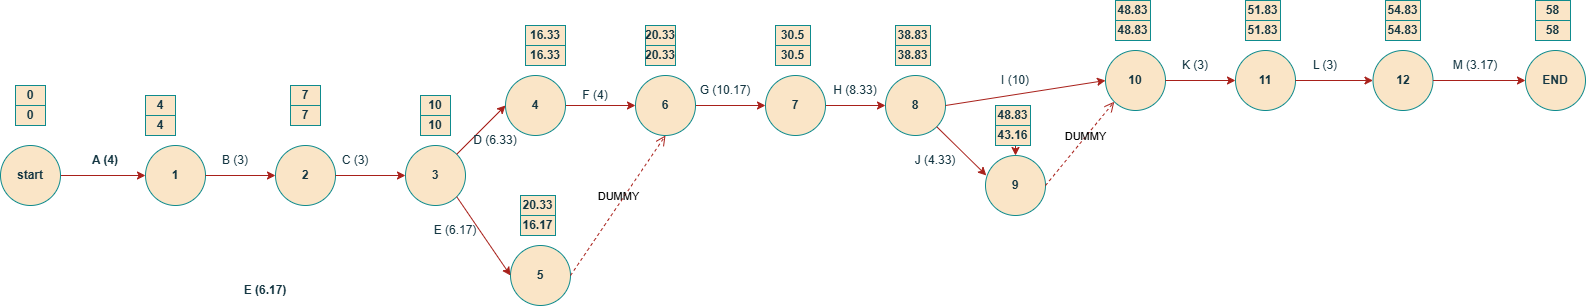

The diagram above was exported from draw.io. Its source (the exported page's mxGraphModel, read from the mxfile embedded in the PNG):
<mxGraphModel dx="1201" dy="650" grid="1" gridSize="10" guides="1" tooltips="1" connect="1" arrows="1" fold="1" page="1" pageScale="1" pageWidth="850" pageHeight="1100" background="#ffffff" math="0" shadow="0">
  <root>
    <mxCell id="0" />
    <mxCell id="1" parent="0" />
    <mxCell id="J0c4w6_2Hgv9KwotXMko-105" edge="1" parent="1" source="J0c4w6_2Hgv9KwotXMko-88" style="edgeStyle=orthogonalEdgeStyle;rounded=0;orthogonalLoop=1;jettySize=auto;html=1;exitX=1;exitY=0.5;exitDx=0;exitDy=0;entryX=0;entryY=0.5;entryDx=0;entryDy=0;fontStyle=1;labelBackgroundColor=none;fontColor=default;strokeColor=#A8201A;" target="J0c4w6_2Hgv9KwotXMko-89">
      <mxGeometry relative="1" as="geometry" />
    </mxCell>
    <mxCell id="J0c4w6_2Hgv9KwotXMko-88" parent="1" style="ellipse;whiteSpace=wrap;html=1;aspect=fixed;fontStyle=1;labelBackgroundColor=none;fillColor=#FAE5C7;strokeColor=#0F8B8D;fontColor=#143642;" value="&lt;span&gt;start&lt;/span&gt;" vertex="1">
      <mxGeometry height="60" width="60" x="95" y="410" as="geometry" />
    </mxCell>
    <mxCell id="J0c4w6_2Hgv9KwotXMko-89" parent="1" style="ellipse;whiteSpace=wrap;html=1;aspect=fixed;fontStyle=1;labelBackgroundColor=none;fillColor=#FAE5C7;strokeColor=#0F8B8D;fontColor=#143642;" value="&lt;span&gt;1&lt;/span&gt;" vertex="1">
      <mxGeometry height="60" width="60" x="240" y="410" as="geometry" />
    </mxCell>
    <mxCell id="J0c4w6_2Hgv9KwotXMko-90" parent="1" style="ellipse;whiteSpace=wrap;html=1;aspect=fixed;fontStyle=1;labelBackgroundColor=none;fillColor=#FAE5C7;strokeColor=#0F8B8D;fontColor=#143642;" value="&lt;span&gt;2&lt;/span&gt;" vertex="1">
      <mxGeometry height="60" width="60" x="370" y="410" as="geometry" />
    </mxCell>
    <mxCell id="J0c4w6_2Hgv9KwotXMko-91" parent="1" style="ellipse;whiteSpace=wrap;html=1;aspect=fixed;fontStyle=1;labelBackgroundColor=none;fillColor=#FAE5C7;strokeColor=#0F8B8D;fontColor=#143642;" value="&lt;span&gt;3&lt;/span&gt;" vertex="1">
      <mxGeometry height="60" width="60" x="500" y="410" as="geometry" />
    </mxCell>
    <mxCell id="KdOkT_0FDwzkCkLqpY07-8" edge="1" parent="1" source="J0c4w6_2Hgv9KwotXMko-93" style="edgeStyle=orthogonalEdgeStyle;rounded=0;orthogonalLoop=1;jettySize=auto;html=1;exitX=1;exitY=0.5;exitDx=0;exitDy=0;entryX=0;entryY=0.5;entryDx=0;entryDy=0;labelBackgroundColor=none;strokeColor=#A8201A;fontColor=default;" target="J0c4w6_2Hgv9KwotXMko-95">
      <mxGeometry relative="1" as="geometry" />
    </mxCell>
    <mxCell id="J0c4w6_2Hgv9KwotXMko-93" parent="1" style="ellipse;whiteSpace=wrap;html=1;aspect=fixed;fontStyle=1;labelBackgroundColor=none;fillColor=#FAE5C7;strokeColor=#0F8B8D;fontColor=#143642;" value="&lt;span&gt;4&lt;/span&gt;" vertex="1">
      <mxGeometry height="60" width="60" x="600" y="340" as="geometry" />
    </mxCell>
    <mxCell id="J0c4w6_2Hgv9KwotXMko-94" parent="1" style="ellipse;whiteSpace=wrap;html=1;aspect=fixed;fontStyle=1;labelBackgroundColor=none;fillColor=#FAE5C7;strokeColor=#0F8B8D;fontColor=#143642;" value="&lt;span&gt;5&lt;/span&gt;" vertex="1">
      <mxGeometry height="60" width="60" x="605" y="510" as="geometry" />
    </mxCell>
    <mxCell id="KdOkT_0FDwzkCkLqpY07-19" edge="1" parent="1" source="J0c4w6_2Hgv9KwotXMko-95" style="edgeStyle=orthogonalEdgeStyle;rounded=0;orthogonalLoop=1;jettySize=auto;html=1;entryX=0;entryY=0.5;entryDx=0;entryDy=0;labelBackgroundColor=none;strokeColor=#A8201A;fontColor=default;" target="KdOkT_0FDwzkCkLqpY07-16">
      <mxGeometry relative="1" as="geometry" />
    </mxCell>
    <mxCell id="J0c4w6_2Hgv9KwotXMko-95" parent="1" style="ellipse;whiteSpace=wrap;html=1;aspect=fixed;fontStyle=1;labelBackgroundColor=none;fillColor=#FAE5C7;strokeColor=#0F8B8D;fontColor=#143642;" value="&lt;span&gt;6&lt;/span&gt;" vertex="1">
      <mxGeometry height="60" width="60" x="730" y="340" as="geometry" />
    </mxCell>
    <mxCell id="J0c4w6_2Hgv9KwotXMko-123" parent="1" style="text;html=1;whiteSpace=wrap;strokeColor=none;fillColor=none;align=center;verticalAlign=middle;rounded=0;fontStyle=1;labelBackgroundColor=none;fontColor=#143642;" value="&lt;span&gt;A (4)&lt;/span&gt;" vertex="1">
      <mxGeometry height="30" width="60" x="170" y="410" as="geometry" />
    </mxCell>
    <mxCell id="J0c4w6_2Hgv9KwotXMko-127" parent="1" style="text;html=1;whiteSpace=wrap;strokeColor=none;fillColor=none;align=center;verticalAlign=middle;rounded=0;fontStyle=1;labelBackgroundColor=none;fontColor=#143642;" value="&lt;span&gt;E (6.17)&lt;/span&gt;" vertex="1">
      <mxGeometry height="30" width="60" x="330" y="540" as="geometry" />
    </mxCell>
    <mxCell id="J0c4w6_2Hgv9KwotXMko-142" parent="1" style="whiteSpace=wrap;html=1;align=center;fontStyle=1;labelBackgroundColor=none;fillColor=#FAE5C7;strokeColor=#0F8B8D;fontColor=#143642;" value="&lt;span&gt;&lt;span&gt;4&lt;/span&gt;&lt;/span&gt;" vertex="1">
      <mxGeometry height="20" width="30" x="240" y="360" as="geometry" />
    </mxCell>
    <mxCell id="J0c4w6_2Hgv9KwotXMko-143" parent="1" style="whiteSpace=wrap;html=1;align=center;fontStyle=1;labelBackgroundColor=none;fillColor=#FAE5C7;strokeColor=#0F8B8D;fontColor=#143642;" value="&lt;span&gt;4&lt;/span&gt;" vertex="1">
      <mxGeometry height="20" width="30" x="240" y="380" as="geometry" />
    </mxCell>
    <mxCell id="J0c4w6_2Hgv9KwotXMko-144" parent="1" style="whiteSpace=wrap;html=1;align=center;fontStyle=1;labelBackgroundColor=none;fillColor=#FAE5C7;strokeColor=#0F8B8D;fontColor=#143642;" value="7" vertex="1">
      <mxGeometry height="20" width="30" x="385" y="350" as="geometry" />
    </mxCell>
    <mxCell id="J0c4w6_2Hgv9KwotXMko-145" parent="1" style="whiteSpace=wrap;html=1;align=center;fontStyle=1;labelBackgroundColor=none;fillColor=#FAE5C7;strokeColor=#0F8B8D;fontColor=#143642;" value="&lt;span&gt;7&lt;/span&gt;" vertex="1">
      <mxGeometry height="20" width="30" x="385" y="370" as="geometry" />
    </mxCell>
    <mxCell id="J0c4w6_2Hgv9KwotXMko-146" parent="1" style="whiteSpace=wrap;html=1;align=center;fontStyle=1;labelBackgroundColor=none;fillColor=#FAE5C7;strokeColor=#0F8B8D;fontColor=#143642;" value="10" vertex="1">
      <mxGeometry height="20" width="30" x="515" y="360" as="geometry" />
    </mxCell>
    <mxCell id="J0c4w6_2Hgv9KwotXMko-147" parent="1" style="whiteSpace=wrap;html=1;align=center;fontStyle=1;labelBackgroundColor=none;fillColor=#FAE5C7;strokeColor=#0F8B8D;fontColor=#143642;" value="&lt;span&gt;10&lt;/span&gt;" vertex="1">
      <mxGeometry height="20" width="30" x="515" y="380" as="geometry" />
    </mxCell>
    <mxCell id="J0c4w6_2Hgv9KwotXMko-150" parent="1" style="whiteSpace=wrap;html=1;align=center;fontStyle=1;labelBackgroundColor=none;fillColor=#FAE5C7;strokeColor=#0F8B8D;fontColor=#143642;" value="16.33" vertex="1">
      <mxGeometry height="20" width="40" x="620" y="290" as="geometry" />
    </mxCell>
    <mxCell id="J0c4w6_2Hgv9KwotXMko-151" parent="1" style="whiteSpace=wrap;html=1;align=center;fontStyle=1;labelBackgroundColor=none;fillColor=#FAE5C7;strokeColor=#0F8B8D;fontColor=#143642;" value="16.33" vertex="1">
      <mxGeometry height="20" width="40" x="620" y="310" as="geometry" />
    </mxCell>
    <mxCell id="J0c4w6_2Hgv9KwotXMko-152" parent="1" style="whiteSpace=wrap;html=1;align=center;fontStyle=1;labelBackgroundColor=none;fillColor=#FAE5C7;strokeColor=#0F8B8D;fontColor=#143642;" value="20.33" vertex="1">
      <mxGeometry height="20" width="35" x="615" y="460" as="geometry" />
    </mxCell>
    <mxCell id="J0c4w6_2Hgv9KwotXMko-153" parent="1" style="whiteSpace=wrap;html=1;align=center;fontStyle=1;labelBackgroundColor=none;fillColor=#FAE5C7;strokeColor=#0F8B8D;fontColor=#143642;" value="16.17" vertex="1">
      <mxGeometry height="20" width="35" x="615" y="480" as="geometry" />
    </mxCell>
    <mxCell id="J0c4w6_2Hgv9KwotXMko-154" parent="1" style="whiteSpace=wrap;html=1;align=center;fontStyle=1;labelBackgroundColor=none;fillColor=#FAE5C7;strokeColor=#0F8B8D;fontColor=#143642;" value="20.33" vertex="1">
      <mxGeometry height="20" width="30" x="740" y="290" as="geometry" />
    </mxCell>
    <mxCell id="J0c4w6_2Hgv9KwotXMko-155" parent="1" style="whiteSpace=wrap;html=1;align=center;fontStyle=1;labelBackgroundColor=none;fillColor=#FAE5C7;strokeColor=#0F8B8D;fontColor=#143642;" value="20.33" vertex="1">
      <mxGeometry height="20" width="30" x="740" y="310" as="geometry" />
    </mxCell>
    <mxCell id="J0c4w6_2Hgv9KwotXMko-167" parent="1" style="whiteSpace=wrap;html=1;align=center;fontStyle=1;labelBackgroundColor=none;fillColor=#FAE5C7;strokeColor=#0F8B8D;fontColor=#143642;" value="&lt;span&gt;&lt;span&gt;0&lt;/span&gt;&lt;/span&gt;" vertex="1">
      <mxGeometry height="20" width="30" x="110" y="350" as="geometry" />
    </mxCell>
    <mxCell id="J0c4w6_2Hgv9KwotXMko-168" parent="1" style="whiteSpace=wrap;html=1;align=center;fontStyle=1;labelBackgroundColor=none;fillColor=#FAE5C7;strokeColor=#0F8B8D;fontColor=#143642;" value="&lt;span&gt;0&lt;/span&gt;" vertex="1">
      <mxGeometry height="20" width="30" x="110" y="370" as="geometry" />
    </mxCell>
    <mxCell id="jnP8j6cwgDRoz_ne-f_P-2" edge="1" parent="1" source="J0c4w6_2Hgv9KwotXMko-89" style="endArrow=classic;html=1;rounded=0;fontColor=default;exitX=1;exitY=0.5;exitDx=0;exitDy=0;entryX=0;entryY=0.5;entryDx=0;entryDy=0;labelBackgroundColor=none;strokeColor=#A8201A;" target="J0c4w6_2Hgv9KwotXMko-90" value="">
      <mxGeometry height="50" relative="1" width="50" as="geometry">
        <mxPoint x="320" y="470" as="sourcePoint" />
        <mxPoint x="660" y="170" as="targetPoint" />
      </mxGeometry>
    </mxCell>
    <mxCell id="jnP8j6cwgDRoz_ne-f_P-3" edge="1" parent="1" source="J0c4w6_2Hgv9KwotXMko-90" style="endArrow=classic;html=1;rounded=0;fontColor=default;exitX=1;exitY=0.5;exitDx=0;exitDy=0;entryX=0;entryY=0.5;entryDx=0;entryDy=0;labelBackgroundColor=none;strokeColor=#A8201A;" target="J0c4w6_2Hgv9KwotXMko-91" value="">
      <mxGeometry height="50" relative="1" width="50" as="geometry">
        <mxPoint x="610" y="220" as="sourcePoint" />
        <mxPoint x="660" y="170" as="targetPoint" />
      </mxGeometry>
    </mxCell>
    <mxCell id="KdOkT_0FDwzkCkLqpY07-1" parent="1" style="text;html=1;whiteSpace=wrap;strokeColor=none;fillColor=none;align=center;verticalAlign=middle;rounded=0;labelBackgroundColor=none;fontColor=#143642;" value="B (3)" vertex="1">
      <mxGeometry height="30" width="60" x="300" y="410" as="geometry" />
    </mxCell>
    <mxCell id="KdOkT_0FDwzkCkLqpY07-2" parent="1" style="text;html=1;whiteSpace=wrap;strokeColor=none;fillColor=none;align=center;verticalAlign=middle;rounded=0;labelBackgroundColor=none;fontColor=#143642;" value="C (3)" vertex="1">
      <mxGeometry height="30" width="60" x="420" y="410" as="geometry" />
    </mxCell>
    <mxCell id="KdOkT_0FDwzkCkLqpY07-3" edge="1" parent="1" source="J0c4w6_2Hgv9KwotXMko-91" style="endArrow=classic;html=1;rounded=0;exitX=1;exitY=1;exitDx=0;exitDy=0;entryX=0;entryY=0.5;entryDx=0;entryDy=0;labelBackgroundColor=none;strokeColor=#A8201A;fontColor=default;" target="J0c4w6_2Hgv9KwotXMko-94" value="">
      <mxGeometry height="50" relative="1" width="50" as="geometry">
        <mxPoint x="400" y="460" as="sourcePoint" />
        <mxPoint x="450" y="410" as="targetPoint" />
      </mxGeometry>
    </mxCell>
    <mxCell id="KdOkT_0FDwzkCkLqpY07-4" edge="1" parent="1" source="J0c4w6_2Hgv9KwotXMko-91" style="endArrow=classic;html=1;rounded=0;exitX=1;exitY=0;exitDx=0;exitDy=0;entryX=0;entryY=0.5;entryDx=0;entryDy=0;labelBackgroundColor=none;strokeColor=#A8201A;fontColor=default;" target="J0c4w6_2Hgv9KwotXMko-93" value="">
      <mxGeometry height="50" relative="1" width="50" as="geometry">
        <mxPoint x="610" y="420" as="sourcePoint" />
        <mxPoint x="664" y="499" as="targetPoint" />
      </mxGeometry>
    </mxCell>
    <mxCell id="KdOkT_0FDwzkCkLqpY07-5" parent="1" style="text;html=1;whiteSpace=wrap;strokeColor=none;fillColor=none;align=center;verticalAlign=middle;rounded=0;labelBackgroundColor=none;fontColor=#143642;" value="D (6.33)" vertex="1">
      <mxGeometry height="30" width="60" x="560" y="390" as="geometry" />
    </mxCell>
    <mxCell id="KdOkT_0FDwzkCkLqpY07-6" parent="1" style="text;html=1;whiteSpace=wrap;strokeColor=none;fillColor=none;align=center;verticalAlign=middle;rounded=0;labelBackgroundColor=none;fontColor=#143642;" value="E (6.17)" vertex="1">
      <mxGeometry height="30" width="60" x="520" y="480" as="geometry" />
    </mxCell>
    <mxCell id="KdOkT_0FDwzkCkLqpY07-32" edge="1" parent="1" source="KdOkT_0FDwzkCkLqpY07-16" style="edgeStyle=orthogonalEdgeStyle;rounded=0;orthogonalLoop=1;jettySize=auto;html=1;exitX=1;exitY=0.5;exitDx=0;exitDy=0;entryX=0;entryY=0.5;entryDx=0;entryDy=0;labelBackgroundColor=none;strokeColor=#A8201A;fontColor=default;" target="KdOkT_0FDwzkCkLqpY07-22">
      <mxGeometry relative="1" as="geometry" />
    </mxCell>
    <mxCell id="KdOkT_0FDwzkCkLqpY07-16" parent="1" style="ellipse;whiteSpace=wrap;html=1;aspect=fixed;fontStyle=1;labelBackgroundColor=none;fillColor=#FAE5C7;strokeColor=#0F8B8D;fontColor=#143642;" value="&lt;span&gt;7&lt;/span&gt;" vertex="1">
      <mxGeometry height="60" width="60" x="860" y="340" as="geometry" />
    </mxCell>
    <mxCell id="KdOkT_0FDwzkCkLqpY07-17" parent="1" style="whiteSpace=wrap;html=1;align=center;fontStyle=1;labelBackgroundColor=none;fillColor=#FAE5C7;strokeColor=#0F8B8D;fontColor=#143642;" value="30.5" vertex="1">
      <mxGeometry height="20" width="35" x="870" y="290" as="geometry" />
    </mxCell>
    <mxCell id="KdOkT_0FDwzkCkLqpY07-18" parent="1" style="whiteSpace=wrap;html=1;align=center;fontStyle=1;labelBackgroundColor=none;fillColor=#FAE5C7;strokeColor=#0F8B8D;fontColor=#143642;" value="30.5" vertex="1">
      <mxGeometry height="20" width="35" x="870" y="310" as="geometry" />
    </mxCell>
    <mxCell id="KdOkT_0FDwzkCkLqpY07-21" edge="1" parent="1" source="J0c4w6_2Hgv9KwotXMko-94" style="html=1;verticalAlign=bottom;endArrow=open;dashed=1;endSize=8;curved=0;rounded=0;exitX=1;exitY=0.5;exitDx=0;exitDy=0;entryX=0.5;entryY=1;entryDx=0;entryDy=0;labelBackgroundColor=none;strokeColor=#A8201A;fontColor=default;" target="J0c4w6_2Hgv9KwotXMko-95" value="DUMMY">
      <mxGeometry relative="1" as="geometry">
        <mxPoint x="490" y="360" as="sourcePoint" />
        <mxPoint x="850" y="490" as="targetPoint" />
      </mxGeometry>
    </mxCell>
    <mxCell id="KdOkT_0FDwzkCkLqpY07-22" parent="1" style="ellipse;whiteSpace=wrap;html=1;aspect=fixed;fontStyle=1;labelBackgroundColor=none;fillColor=#FAE5C7;strokeColor=#0F8B8D;fontColor=#143642;" value="&lt;span&gt;8&lt;/span&gt;" vertex="1">
      <mxGeometry height="60" width="60" x="980" y="340" as="geometry" />
    </mxCell>
    <mxCell id="KdOkT_0FDwzkCkLqpY07-23" parent="1" style="whiteSpace=wrap;html=1;align=center;fontStyle=1;labelBackgroundColor=none;fillColor=#FAE5C7;strokeColor=#0F8B8D;fontColor=#143642;" value="38.83" vertex="1">
      <mxGeometry height="20" width="35" x="990" y="290" as="geometry" />
    </mxCell>
    <mxCell id="KdOkT_0FDwzkCkLqpY07-24" parent="1" style="whiteSpace=wrap;html=1;align=center;fontStyle=1;labelBackgroundColor=none;fillColor=#FAE5C7;strokeColor=#0F8B8D;fontColor=#143642;" value="38.83" vertex="1">
      <mxGeometry height="20" width="35" x="990" y="310" as="geometry" />
    </mxCell>
    <mxCell id="KdOkT_0FDwzkCkLqpY07-25" parent="1" style="ellipse;whiteSpace=wrap;html=1;aspect=fixed;fontStyle=1;labelBackgroundColor=none;fillColor=#FAE5C7;strokeColor=#0F8B8D;fontColor=#143642;" value="&lt;span&gt;10&lt;/span&gt;" vertex="1">
      <mxGeometry height="60" width="60" x="1200" y="315" as="geometry" />
    </mxCell>
    <mxCell id="KdOkT_0FDwzkCkLqpY07-26" parent="1" style="whiteSpace=wrap;html=1;align=center;fontStyle=1;labelBackgroundColor=none;fillColor=#FAE5C7;strokeColor=#0F8B8D;fontColor=#143642;" value="48.83" vertex="1">
      <mxGeometry height="20" width="35" x="1210" y="265" as="geometry" />
    </mxCell>
    <mxCell id="KdOkT_0FDwzkCkLqpY07-27" parent="1" style="whiteSpace=wrap;html=1;align=center;fontStyle=1;labelBackgroundColor=none;fillColor=#FAE5C7;strokeColor=#0F8B8D;fontColor=#143642;" value="48.83" vertex="1">
      <mxGeometry height="20" width="35" x="1210" y="285" as="geometry" />
    </mxCell>
    <mxCell id="KdOkT_0FDwzkCkLqpY07-28" parent="1" style="ellipse;whiteSpace=wrap;html=1;aspect=fixed;fontStyle=1;labelBackgroundColor=none;fillColor=#FAE5C7;strokeColor=#0F8B8D;fontColor=#143642;" value="&lt;span&gt;9&lt;/span&gt;" vertex="1">
      <mxGeometry height="60" width="60" x="1080" y="420" as="geometry" />
    </mxCell>
    <mxCell id="KdOkT_0FDwzkCkLqpY07-58" edge="1" parent="1" source="KdOkT_0FDwzkCkLqpY07-29" style="edgeStyle=orthogonalEdgeStyle;rounded=0;orthogonalLoop=1;jettySize=auto;html=1;labelBackgroundColor=none;strokeColor=#A8201A;fontColor=default;" target="KdOkT_0FDwzkCkLqpY07-28" value="">
      <mxGeometry relative="1" as="geometry" />
    </mxCell>
    <mxCell id="KdOkT_0FDwzkCkLqpY07-29" parent="1" style="whiteSpace=wrap;html=1;align=center;fontStyle=1;labelBackgroundColor=none;fillColor=#FAE5C7;strokeColor=#0F8B8D;fontColor=#143642;" value="48.83" vertex="1">
      <mxGeometry height="20" width="35" x="1090" y="370" as="geometry" />
    </mxCell>
    <mxCell id="KdOkT_0FDwzkCkLqpY07-30" parent="1" style="whiteSpace=wrap;html=1;align=center;fontStyle=1;labelBackgroundColor=none;fillColor=#FAE5C7;strokeColor=#0F8B8D;fontColor=#143642;" value="43.16" vertex="1">
      <mxGeometry height="20" width="35" x="1090" y="390" as="geometry" />
    </mxCell>
    <mxCell id="KdOkT_0FDwzkCkLqpY07-34" edge="1" parent="1" source="KdOkT_0FDwzkCkLqpY07-22" style="endArrow=classic;html=1;rounded=0;exitX=1;exitY=1;exitDx=0;exitDy=0;entryX=0.014;entryY=0.332;entryDx=0;entryDy=0;entryPerimeter=0;labelBackgroundColor=none;strokeColor=#A8201A;fontColor=default;" target="KdOkT_0FDwzkCkLqpY07-28" value="">
      <mxGeometry height="50" relative="1" width="50" as="geometry">
        <mxPoint x="840" y="380" as="sourcePoint" />
        <mxPoint x="890" y="330" as="targetPoint" />
      </mxGeometry>
    </mxCell>
    <mxCell id="KdOkT_0FDwzkCkLqpY07-36" edge="1" parent="1" source="KdOkT_0FDwzkCkLqpY07-28" style="html=1;verticalAlign=bottom;endArrow=open;dashed=1;endSize=8;curved=0;rounded=0;exitX=1;exitY=0.5;exitDx=0;exitDy=0;entryX=0;entryY=1;entryDx=0;entryDy=0;labelBackgroundColor=none;strokeColor=#A8201A;fontColor=default;" target="KdOkT_0FDwzkCkLqpY07-25" value="DUMMY">
      <mxGeometry relative="1" x="0.0386" y="-6" as="geometry">
        <mxPoint as="offset" />
        <mxPoint x="1160" y="600" as="sourcePoint" />
        <mxPoint x="1255" y="460" as="targetPoint" />
      </mxGeometry>
    </mxCell>
    <mxCell id="KdOkT_0FDwzkCkLqpY07-37" parent="1" style="ellipse;whiteSpace=wrap;html=1;aspect=fixed;fontStyle=1;labelBackgroundColor=none;fillColor=#FAE5C7;strokeColor=#0F8B8D;fontColor=#143642;" value="&lt;span&gt;11&lt;/span&gt;" vertex="1">
      <mxGeometry height="60" width="60" x="1330" y="315" as="geometry" />
    </mxCell>
    <mxCell id="KdOkT_0FDwzkCkLqpY07-38" parent="1" style="whiteSpace=wrap;html=1;align=center;fontStyle=1;labelBackgroundColor=none;fillColor=#FAE5C7;strokeColor=#0F8B8D;fontColor=#143642;" value="51.83" vertex="1">
      <mxGeometry height="20" width="35" x="1340" y="265" as="geometry" />
    </mxCell>
    <mxCell id="KdOkT_0FDwzkCkLqpY07-39" parent="1" style="whiteSpace=wrap;html=1;align=center;fontStyle=1;labelBackgroundColor=none;fillColor=#FAE5C7;strokeColor=#0F8B8D;fontColor=#143642;" value="51.83" vertex="1">
      <mxGeometry height="20" width="35" x="1340" y="285" as="geometry" />
    </mxCell>
    <mxCell id="KdOkT_0FDwzkCkLqpY07-40" parent="1" style="ellipse;whiteSpace=wrap;html=1;aspect=fixed;fontStyle=1;labelBackgroundColor=none;fillColor=#FAE5C7;strokeColor=#0F8B8D;fontColor=#143642;" value="&lt;span&gt;12&lt;/span&gt;" vertex="1">
      <mxGeometry height="60" width="60" x="1467.5" y="315" as="geometry" />
    </mxCell>
    <mxCell id="KdOkT_0FDwzkCkLqpY07-41" parent="1" style="whiteSpace=wrap;html=1;align=center;fontStyle=1;labelBackgroundColor=none;fillColor=#FAE5C7;strokeColor=#0F8B8D;fontColor=#143642;" value="54.83" vertex="1">
      <mxGeometry height="20" width="35" x="1480" y="265" as="geometry" />
    </mxCell>
    <mxCell id="KdOkT_0FDwzkCkLqpY07-42" parent="1" style="whiteSpace=wrap;html=1;align=center;fontStyle=1;labelBackgroundColor=none;fillColor=#FAE5C7;strokeColor=#0F8B8D;fontColor=#143642;" value="54.83" vertex="1">
      <mxGeometry height="20" width="35" x="1480" y="285" as="geometry" />
    </mxCell>
    <mxCell id="KdOkT_0FDwzkCkLqpY07-43" parent="1" style="ellipse;whiteSpace=wrap;html=1;aspect=fixed;fontStyle=1;labelBackgroundColor=none;fillColor=#FAE5C7;strokeColor=#0F8B8D;fontColor=#143642;" value="&lt;span&gt;END&lt;/span&gt;" vertex="1">
      <mxGeometry height="60" width="60" x="1620" y="315" as="geometry" />
    </mxCell>
    <mxCell id="KdOkT_0FDwzkCkLqpY07-44" parent="1" style="whiteSpace=wrap;html=1;align=center;fontStyle=1;labelBackgroundColor=none;fillColor=#FAE5C7;strokeColor=#0F8B8D;fontColor=#143642;" value="58" vertex="1">
      <mxGeometry height="20" width="35" x="1630" y="265" as="geometry" />
    </mxCell>
    <mxCell id="KdOkT_0FDwzkCkLqpY07-45" parent="1" style="whiteSpace=wrap;html=1;align=center;fontStyle=1;labelBackgroundColor=none;fillColor=#FAE5C7;strokeColor=#0F8B8D;fontColor=#143642;" value="58" vertex="1">
      <mxGeometry height="20" width="35" x="1630" y="285" as="geometry" />
    </mxCell>
    <mxCell id="KdOkT_0FDwzkCkLqpY07-46" edge="1" parent="1" source="KdOkT_0FDwzkCkLqpY07-25" style="endArrow=classic;html=1;rounded=0;exitX=1;exitY=0.5;exitDx=0;exitDy=0;entryX=0;entryY=0.5;entryDx=0;entryDy=0;labelBackgroundColor=none;strokeColor=#A8201A;fontColor=default;" target="KdOkT_0FDwzkCkLqpY07-37" value="">
      <mxGeometry height="50" relative="1" width="50" as="geometry">
        <mxPoint x="1310" y="380" as="sourcePoint" />
        <mxPoint x="1360" y="330" as="targetPoint" />
      </mxGeometry>
    </mxCell>
    <mxCell id="KdOkT_0FDwzkCkLqpY07-47" edge="1" parent="1" source="KdOkT_0FDwzkCkLqpY07-37" style="endArrow=classic;html=1;rounded=0;exitX=1;exitY=0.5;exitDx=0;exitDy=0;entryX=0;entryY=0.5;entryDx=0;entryDy=0;labelBackgroundColor=none;strokeColor=#A8201A;fontColor=default;" target="KdOkT_0FDwzkCkLqpY07-40" value="">
      <mxGeometry height="50" relative="1" width="50" as="geometry">
        <mxPoint x="1440" y="430" as="sourcePoint" />
        <mxPoint x="1510" y="430" as="targetPoint" />
      </mxGeometry>
    </mxCell>
    <mxCell id="KdOkT_0FDwzkCkLqpY07-48" edge="1" parent="1" source="KdOkT_0FDwzkCkLqpY07-40" style="endArrow=classic;html=1;rounded=0;exitX=1;exitY=0.5;exitDx=0;exitDy=0;entryX=0;entryY=0.5;entryDx=0;entryDy=0;labelBackgroundColor=none;strokeColor=#A8201A;fontColor=default;" target="KdOkT_0FDwzkCkLqpY07-43" value="">
      <mxGeometry height="50" relative="1" width="50" as="geometry">
        <mxPoint x="1520" y="520" as="sourcePoint" />
        <mxPoint x="1590" y="520" as="targetPoint" />
      </mxGeometry>
    </mxCell>
    <mxCell id="KdOkT_0FDwzkCkLqpY07-49" parent="1" style="text;html=1;whiteSpace=wrap;strokeColor=none;fillColor=none;align=center;verticalAlign=middle;rounded=0;labelBackgroundColor=none;fontColor=#143642;" value="F (4)" vertex="1">
      <mxGeometry height="30" width="60" x="660" y="345" as="geometry" />
    </mxCell>
    <mxCell id="KdOkT_0FDwzkCkLqpY07-50" parent="1" style="text;html=1;whiteSpace=wrap;strokeColor=none;fillColor=none;align=center;verticalAlign=middle;rounded=0;labelBackgroundColor=none;fontColor=#143642;" value="G (10.17)" vertex="1">
      <mxGeometry height="30" width="60" x="790" y="340" as="geometry" />
    </mxCell>
    <mxCell id="KdOkT_0FDwzkCkLqpY07-51" parent="1" style="text;html=1;whiteSpace=wrap;strokeColor=none;fillColor=none;align=center;verticalAlign=middle;rounded=0;labelBackgroundColor=none;fontColor=#143642;" value="H (8.33)" vertex="1">
      <mxGeometry height="30" width="60" x="920" y="340" as="geometry" />
    </mxCell>
    <mxCell id="KdOkT_0FDwzkCkLqpY07-52" edge="1" parent="1" source="KdOkT_0FDwzkCkLqpY07-22" style="endArrow=classic;html=1;rounded=0;exitX=1;exitY=0.5;exitDx=0;exitDy=0;entryX=0;entryY=0.5;entryDx=0;entryDy=0;labelBackgroundColor=none;strokeColor=#A8201A;fontColor=default;" target="KdOkT_0FDwzkCkLqpY07-25" value="">
      <mxGeometry height="50" relative="1" width="50" as="geometry">
        <mxPoint x="950" y="380" as="sourcePoint" />
        <mxPoint x="1000" y="330" as="targetPoint" />
      </mxGeometry>
    </mxCell>
    <mxCell id="KdOkT_0FDwzkCkLqpY07-53" parent="1" style="text;html=1;whiteSpace=wrap;strokeColor=none;fillColor=none;align=center;verticalAlign=middle;rounded=0;labelBackgroundColor=none;fontColor=#143642;" value="J (4.33)" vertex="1">
      <mxGeometry height="30" width="60" x="1000" y="410" as="geometry" />
    </mxCell>
    <mxCell id="KdOkT_0FDwzkCkLqpY07-54" parent="1" style="text;html=1;whiteSpace=wrap;strokeColor=none;fillColor=none;align=center;verticalAlign=middle;rounded=0;labelBackgroundColor=none;fontColor=#143642;" value="I (10)" vertex="1">
      <mxGeometry height="30" width="60" x="1080" y="330" as="geometry" />
    </mxCell>
    <mxCell id="KdOkT_0FDwzkCkLqpY07-55" parent="1" style="text;html=1;whiteSpace=wrap;strokeColor=none;fillColor=none;align=center;verticalAlign=middle;rounded=0;labelBackgroundColor=none;fontColor=#143642;" value="K (3)" vertex="1">
      <mxGeometry height="30" width="60" x="1260" y="315" as="geometry" />
    </mxCell>
    <mxCell id="KdOkT_0FDwzkCkLqpY07-56" parent="1" style="text;html=1;whiteSpace=wrap;strokeColor=none;fillColor=none;align=center;verticalAlign=middle;rounded=0;labelBackgroundColor=none;fontColor=#143642;" value="L (3)" vertex="1">
      <mxGeometry height="30" width="60" x="1390" y="315" as="geometry" />
    </mxCell>
    <mxCell id="KdOkT_0FDwzkCkLqpY07-57" parent="1" style="text;html=1;whiteSpace=wrap;strokeColor=none;fillColor=none;align=center;verticalAlign=middle;rounded=0;labelBackgroundColor=none;fontColor=#143642;" value="M (3.17)" vertex="1">
      <mxGeometry height="30" width="60" x="1540" y="315" as="geometry" />
    </mxCell>
  </root>
</mxGraphModel>